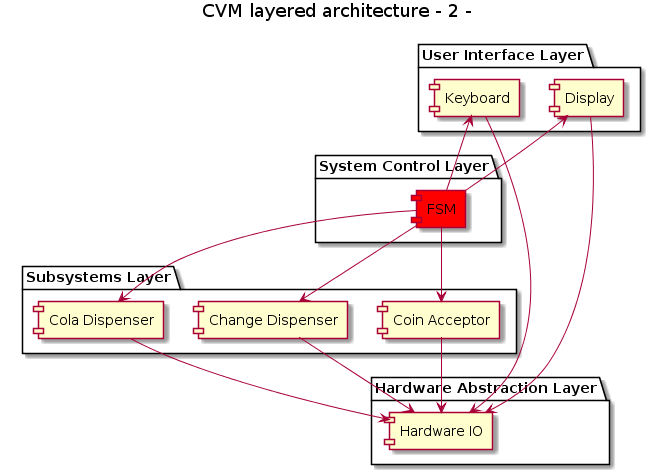

The diagram above was rendered by PlantUML. Its source (embedded in the PNG):
@startuml
title CVM layered architecture - 2 -

package "User Interface Layer" {
    [Display]
    [Keyboard]
}

package "System Control Layer" {
    [FSM] #red
}

package "Subsystems Layer" {
    [Cola Dispenser]
    [Coin Acceptor]
    [Change Dispenser]
}

package "Hardware Abstraction Layer" {
    [Hardware IO]
}

[FSM] -down-> [Coin Acceptor]
[FSM] -down-> [Cola Dispenser]
[FSM] -down-> [Change Dispenser]
[FSM] -up-> [Display]
[FSM] -up-> [Keyboard]
[Coin Acceptor] --> [Hardware IO]
[Cola Dispenser] --> [Hardware IO]
[Change Dispenser] --> [Hardware IO]
[Display] --> [Hardware IO]
[Keyboard] --> [Hardware IO]
@enduml